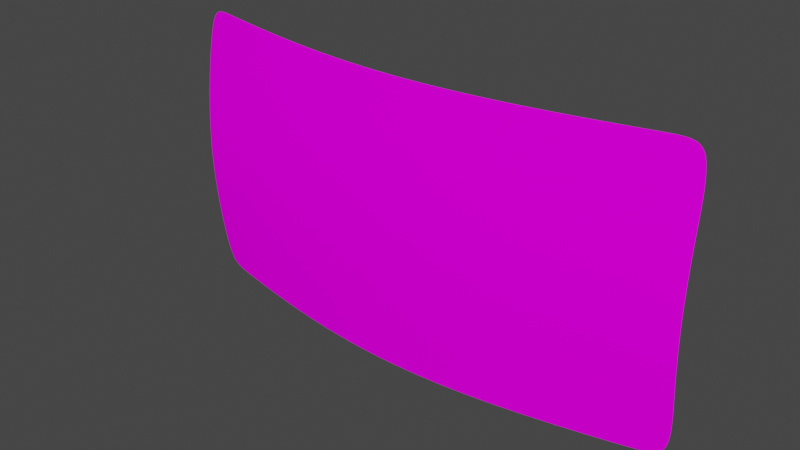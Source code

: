 # Source: Monitor.blend  (saved by Blender 2.81.16; exported with 4.5.12 LTS)
import bpy
from mathutils import Matrix  # noqa: F401  (used for matrix-valued properties, if any)

bpy.ops.wm.read_factory_settings(use_empty=True)
scene = bpy.context.scene
scene.name = 'Scene'

# ---- collections
col_collection = bpy.data.collections.new('Collection'); scene.collection.children.link(col_collection)

# ---- images (referenced by path relative to the original .blend; pixels are not part of the script)
import os
ASSET_DIR = os.environ.get("B2B_ASSET_DIR", "")  # directory of the original .blend (textures are referenced by path, not embedded)
HERE = os.path.dirname(os.path.abspath(__file__))  # packed textures are extracted next to this script under _unpacked/

def load_image(name, relpath, width, height, colorspace="sRGB"):
    """Load a texture the original file referenced (path relative to the .blend, or extracted next to this script)."""
    p = next((c for c in (os.path.join(HERE, relpath), os.path.join(ASSET_DIR, relpath)) if relpath and os.path.exists(c)), "")
    if p:
        img = bpy.data.images.load(p, check_existing=True)
        img.name = name
    else:  # same state as the original file: an image datablock whose file is absent (Cycles renders it pink)
        img = bpy.data.images.new(name, width, height)
        img.source = "FILE"
        img.filepath = "//" + (relpath or name)
    img.colorspace_settings.name = colorspace
    return img
img_test_image0_png = load_image('test_image0.png', 'test_image0.png', 1024, 1024, 'sRGB')

# ---- materials (node trees are filled in below, after node groups)
mat_material = bpy.data.materials.new('Material')
mat_material.alpha_threshold = 0.0
mat_material.use_transparent_shadow = False
mat_material.line_color = (0.0, 0.0, 0.0, 1.0)

# ---- material node trees
mat_material.use_nodes = True; mat_material.node_tree.nodes.clear()
_N = mat_material.node_tree.nodes; _L = mat_material.node_tree.links
n0 = _N.new('ShaderNodeOutputMaterial'); n0.name = 'Material Output'; n0.location = (300, 300)
n1 = _N.new('ShaderNodeBsdfDiffuse'); n1.name = 'Diffuse BSDF'; n1.location = (10, 300)
n1.inputs[1].default_value = 0.4
n2 = _N.new('ShaderNodeTexImage'); n2.name = 'Image Texture'; n2.location = (-280, 280)
n2.image = img_test_image0_png
_L.new(n1.outputs[0], n0.inputs[0])
_L.new(n2.outputs[0], n1.inputs[0])
n0.is_active_output = True

# ---- world
world_world = bpy.data.worlds.new('World'); scene.world = world_world
world_world.use_nodes = True; world_world.node_tree.nodes.clear()
_N = world_world.node_tree.nodes; _L = world_world.node_tree.links
n0 = _N.new('ShaderNodeOutputWorld'); n0.name = 'World Output'; n0.location = (300, 300)
n1 = _N.new('ShaderNodeBackground'); n1.name = 'Background'; n1.location = (10, 300)
n1.inputs[0].default_value = (0.05088, 0.05088, 0.05088, 1.0)
_L.new(n1.outputs[0], n0.inputs[0])
n0.is_active_output = True
world_world.color = (0.05088, 0.05088, 0.05088)
world_world.use_sun_shadow = False
world_world.sun_shadow_jitter_overblur = 0.0

# ---- meshes
me_screen = bpy.data.meshes.new('Screen')
me_screen.from_pydata([(1.867, -1.099, 0.0), (-1.867, -1.099, 0.0), (1.867, -0.975, 1.0), (1.867, -0.975, -1.0), (-7.947e-10, -1.293, -1.0), (-7.947e-10, -1.293, 1.0), (-1.867, -0.975, 1.0), (-1.867, -0.975, -1.0), (-7.947e-10, -1.417, 0.0), (1.68, -1.029, 1.0), (1.68, -1.153, 0.0), (1.68, -1.029, -1.0), (-1.68, -1.153, 0.0), (-1.68, -1.029, 1.0), (-1.68, -1.029, -1.0), (1.867, -1.061, 0.4887), (-1.867, -1.061, 0.4887), (-7.947e-10, -1.379, 0.5165), (1.68, -1.116, 0.4935), (-1.68, -1.116, 0.4935), (1.867, -1.061, -0.4887), (-7.947e-10, -1.379, -0.5165), (-1.867, -1.061, -0.4887), (1.68, -1.116, -0.4935), (-1.68, -1.116, -0.4935), (0.8298, -1.216, 1.0), (0.8514, -1.338, 0.0), (0.8298, -1.216, -1.0), (0.8448, -1.3, 0.5096), (0.8448, -1.3, -0.5096), (-0.8298, -1.216, -1.0), (-0.8514, -1.338, 0.0), (-0.8298, -1.216, 1.0), (-0.8448, -1.3, 0.5096), (-0.8448, -1.3, -0.5096)], [], [(24, 12, 1, 22), (19, 13, 6, 16), (28, 25, 5, 17), (29, 26, 8, 21), (20, 0, 10, 23), (15, 2, 9, 18), (33, 32, 13, 19), (34, 31, 12, 24), (31, 33, 19, 12), (0, 15, 18, 10), (26, 28, 17, 8), (12, 19, 16, 1), (30, 34, 24, 14), (3, 20, 23, 11), (27, 29, 21, 4), (14, 24, 22, 7), (11, 23, 29, 27), (10, 18, 28, 26), (23, 10, 26, 29), (18, 9, 25, 28), (4, 21, 34, 30), (8, 17, 33, 31), (21, 8, 31, 34), (17, 5, 32, 33)])
_uv = me_screen.uv_layers.new(name='UVMap')
_uv.uv.foreach_set('vector', [0.05617, 0.2554, 0.05818, 0.5, 0.007101, 0.5, 0.005146, 0.2568, 0.05617, 0.7446, 0.05164, 0.9988, 0.0005714, 1.0, 0.005146, 0.7432, 0.7199, 0.7503, 0.7188, 0.9965, 0.4997, 0.9941, 0.4997, 0.7527, 0.7199, 0.2497, 0.7203, 0.5, 0.4997, 0.5, 0.4997, 0.2473, 0.9943, 0.2568, 0.9923, 0.5, 0.9412, 0.5, 0.9433, 0.2554, 0.9943, 0.7432, 0.9989, 1.0, 0.9478, 0.9988, 0.9433, 0.7446, 0.2795, 0.7503, 0.2806, 0.9965, 0.05164, 0.9988, 0.05617, 0.7446, 0.2795, 0.2497, 0.2791, 0.5, 0.05818, 0.5, 0.05617, 0.2554, 0.2791, 0.5, 0.2795, 0.7503, 0.05617, 0.7446, 0.05818, 0.5, 0.9923, 0.5, 0.9943, 0.7432, 0.9433, 0.7446, 0.9412, 0.5, 0.7203, 0.5, 0.7199, 0.7503, 0.4997, 0.7527, 0.4997, 0.5, 0.05818, 0.5, 0.05617, 0.7446, 0.005146, 0.7432, 0.007101, 0.5, 0.2806, 0.00354, 0.2795, 0.2497, 0.05617, 0.2554, 0.05164, 0.001244, 0.9989, -1.177e-05, 0.9943, 0.2568, 0.9433, 0.2554, 0.9478, 0.001244, 0.7188, 0.00354, 0.7199, 0.2497, 0.4997, 0.2473, 0.4997, 0.00588, 0.05164, 0.001244, 0.05617, 0.2554, 0.005146, 0.2568, 0.0005717, -1.189e-05, 0.9478, 0.001244, 0.9433, 0.2554, 0.7199, 0.2497, 0.7188, 0.00354, 0.9412, 0.5, 0.9433, 0.7446, 0.7199, 0.7503, 0.7203, 0.5, 0.9433, 0.2554, 0.9412, 0.5, 0.7203, 0.5, 0.7199, 0.2497, 0.9433, 0.7446, 0.9478, 0.9988, 0.7188, 0.9965, 0.7199, 0.7503, 0.4997, 0.00588, 0.4997, 0.2473, 0.2795, 0.2497, 0.2806, 0.00354, 0.4997, 0.5, 0.4997, 0.7527, 0.2795, 0.7503, 0.2791, 0.5, 0.4997, 0.2473, 0.4997, 0.5, 0.2791, 0.5, 0.2795, 0.2497, 0.4997, 0.7527, 0.4997, 0.9941, 0.2806, 0.9965, 0.2795, 0.7503])
me_screen.materials.append(mat_material)
me_screen.use_remesh_preserve_volume = False
me_screen.use_remesh_preserve_attributes = False
me_screen.use_mirror_vertex_groups = False
me_screen.update()

# ---- objects
ob_screen = bpy.data.objects.new('Screen', me_screen)

# ---- transforms, parenting, visibility, modifiers, constraints
ob_screen.location = (0.0, 0.0, 0.0)
ob_screen.lock_rotations_4d = False
ob_screen.empty_display_type = 'ARROWS'
ob_screen.lineart.crease_threshold = 0.0
_m = ob_screen.modifiers.new('Subdivision', 'SUBSURF')
_m.uv_smooth = 'PRESERVE_CORNERS'
_m.levels = 3
_m.render_levels = 3
_m.show_only_control_edges = False

# ---- collection membership
col_collection.objects.link(ob_screen)

# ---- scene / render settings (as saved in the file)
scene.frame_start = 1; scene.frame_end = 250; scene.frame_set(1)
scene.render.engine = 'BLENDER_EEVEE_NEXT'
scene.cycles.use_denoising = False
scene.cycles.samples = 128
scene.cycles.sampling_pattern = 'TABULATED_SOBOL'
scene.cycles.use_adaptive_sampling = False
scene.cycles.use_light_tree = False
scene.view_settings.view_transform = 'Filmic'
bpy.context.view_layer.update()

# ---- added for rendering (the .blend has no active camera and no usable light): camera, sun
cam_auto = bpy.data.cameras.new('AutoCamera')
cam_auto.lens = 50.0
cam_auto.sensor_width = 36.0
cam_auto.clip_end = 1000.0
ob_auto_camera = bpy.data.objects.new('AutoCamera', cam_auto)
scene.collection.objects.link(ob_auto_camera)
ob_auto_camera.location = (3.9403, -5.92452, 3.15224)
ob_auto_camera.rotation_euler = (1.09748, -7.21219e-08, 0.694738)
scene.camera = ob_auto_camera
light_auto_sun = bpy.data.lights.new('AutoSun', 'SUN')
light_auto_sun.energy = 3.0
light_auto_sun.angle = 0.0523599
ob_auto_sun = bpy.data.objects.new('AutoSun', light_auto_sun)
scene.collection.objects.link(ob_auto_sun)
ob_auto_sun.rotation_euler = (0.872665, 0.174533, 0.523599)
bpy.context.view_layer.update()
